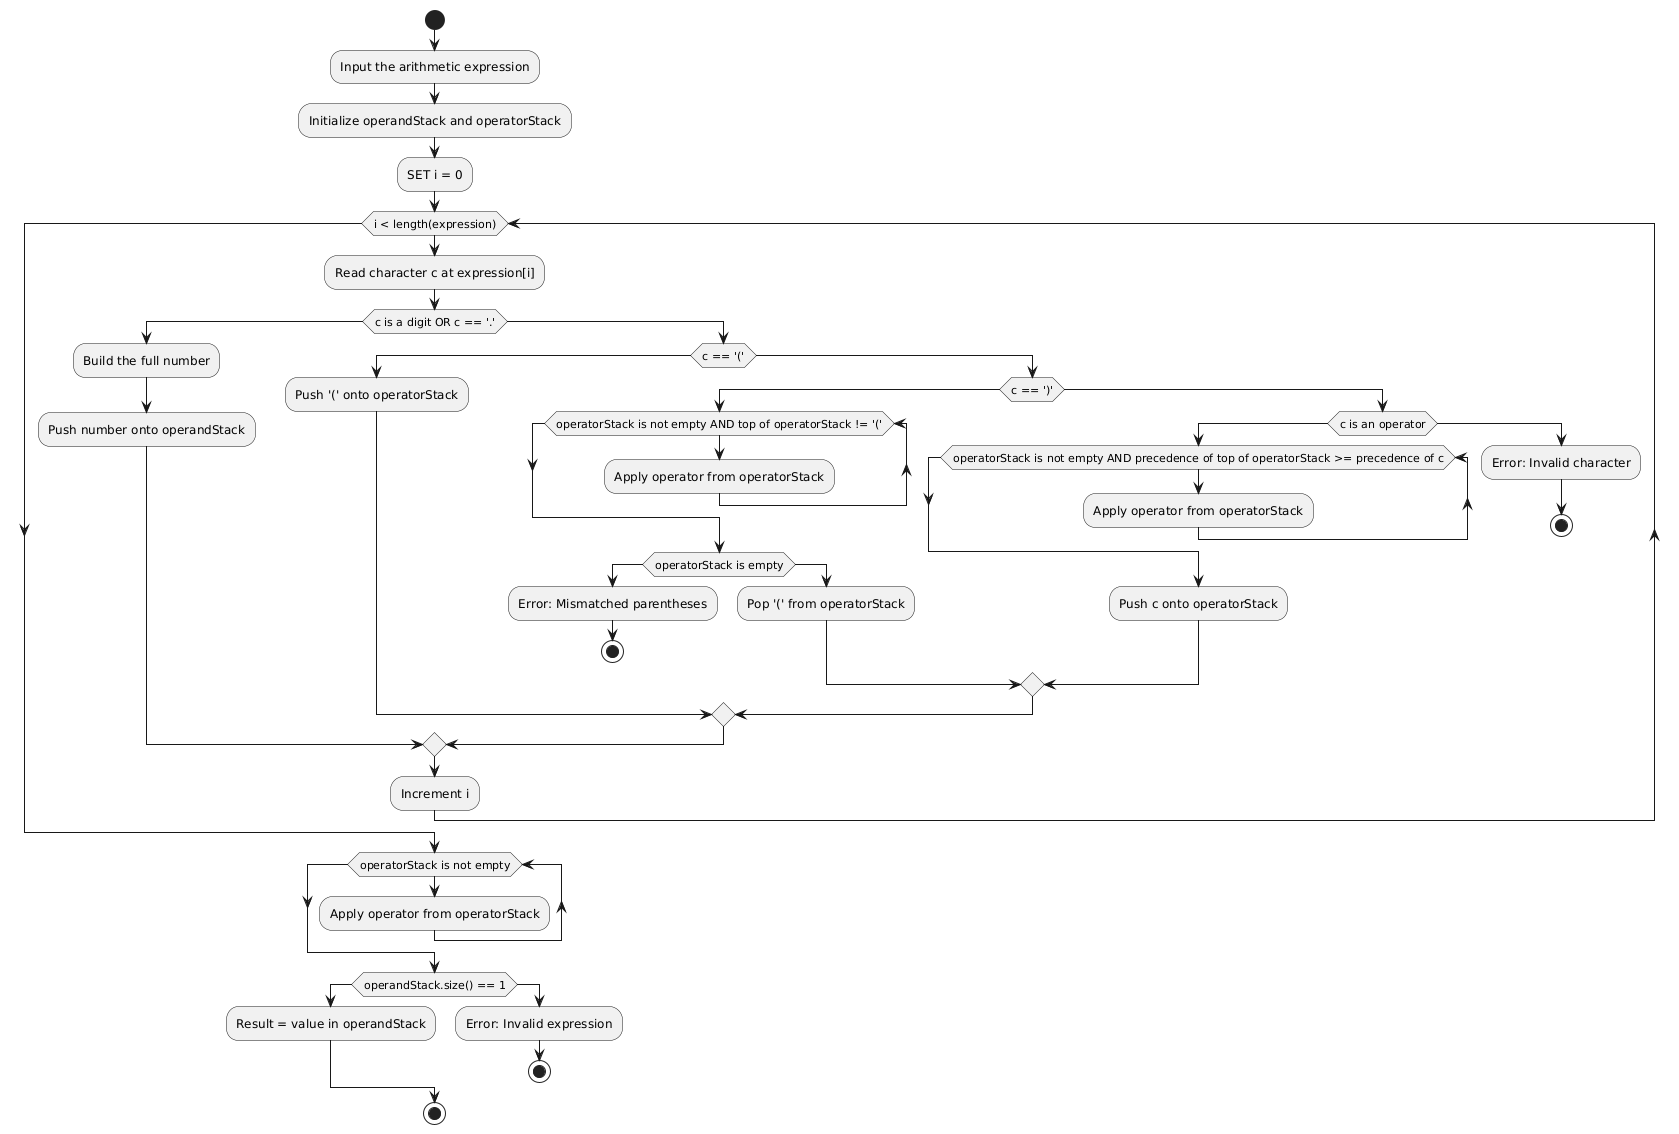

The diagram above was rendered by PlantUML. Its source (embedded in the PNG):
@startuml
start

:Input the arithmetic expression;
:Initialize operandStack and operatorStack;
:SET i = 0;

while (i < length(expression))
  :Read character c at expression[i];

  if (c is a digit OR c == '.')
    :Build the full number;
    :Push number onto operandStack;
  else
    if (c == '(')
      :Push '(' onto operatorStack;
    else
      if (c == ')')
        while (operatorStack is not empty AND top of operatorStack != '(')
          :Apply operator from operatorStack;
        endwhile
        if (operatorStack is empty)
          :Error: Mismatched parentheses;
          stop
        else
          :Pop '(' from operatorStack;
        endif
      else
        if (c is an operator)
          while (operatorStack is not empty AND precedence of top of operatorStack >= precedence of c)
            :Apply operator from operatorStack;
          endwhile
          :Push c onto operatorStack;
        else
          :Error: Invalid character;
          stop
        endif
      endif
    endif
  endif

  :Increment i;
endwhile

while (operatorStack is not empty)
  :Apply operator from operatorStack;
endwhile

if (operandStack.size() == 1)
  :Result = value in operandStack;
else
  :Error: Invalid expression;
  stop
endif

stop
@enduml